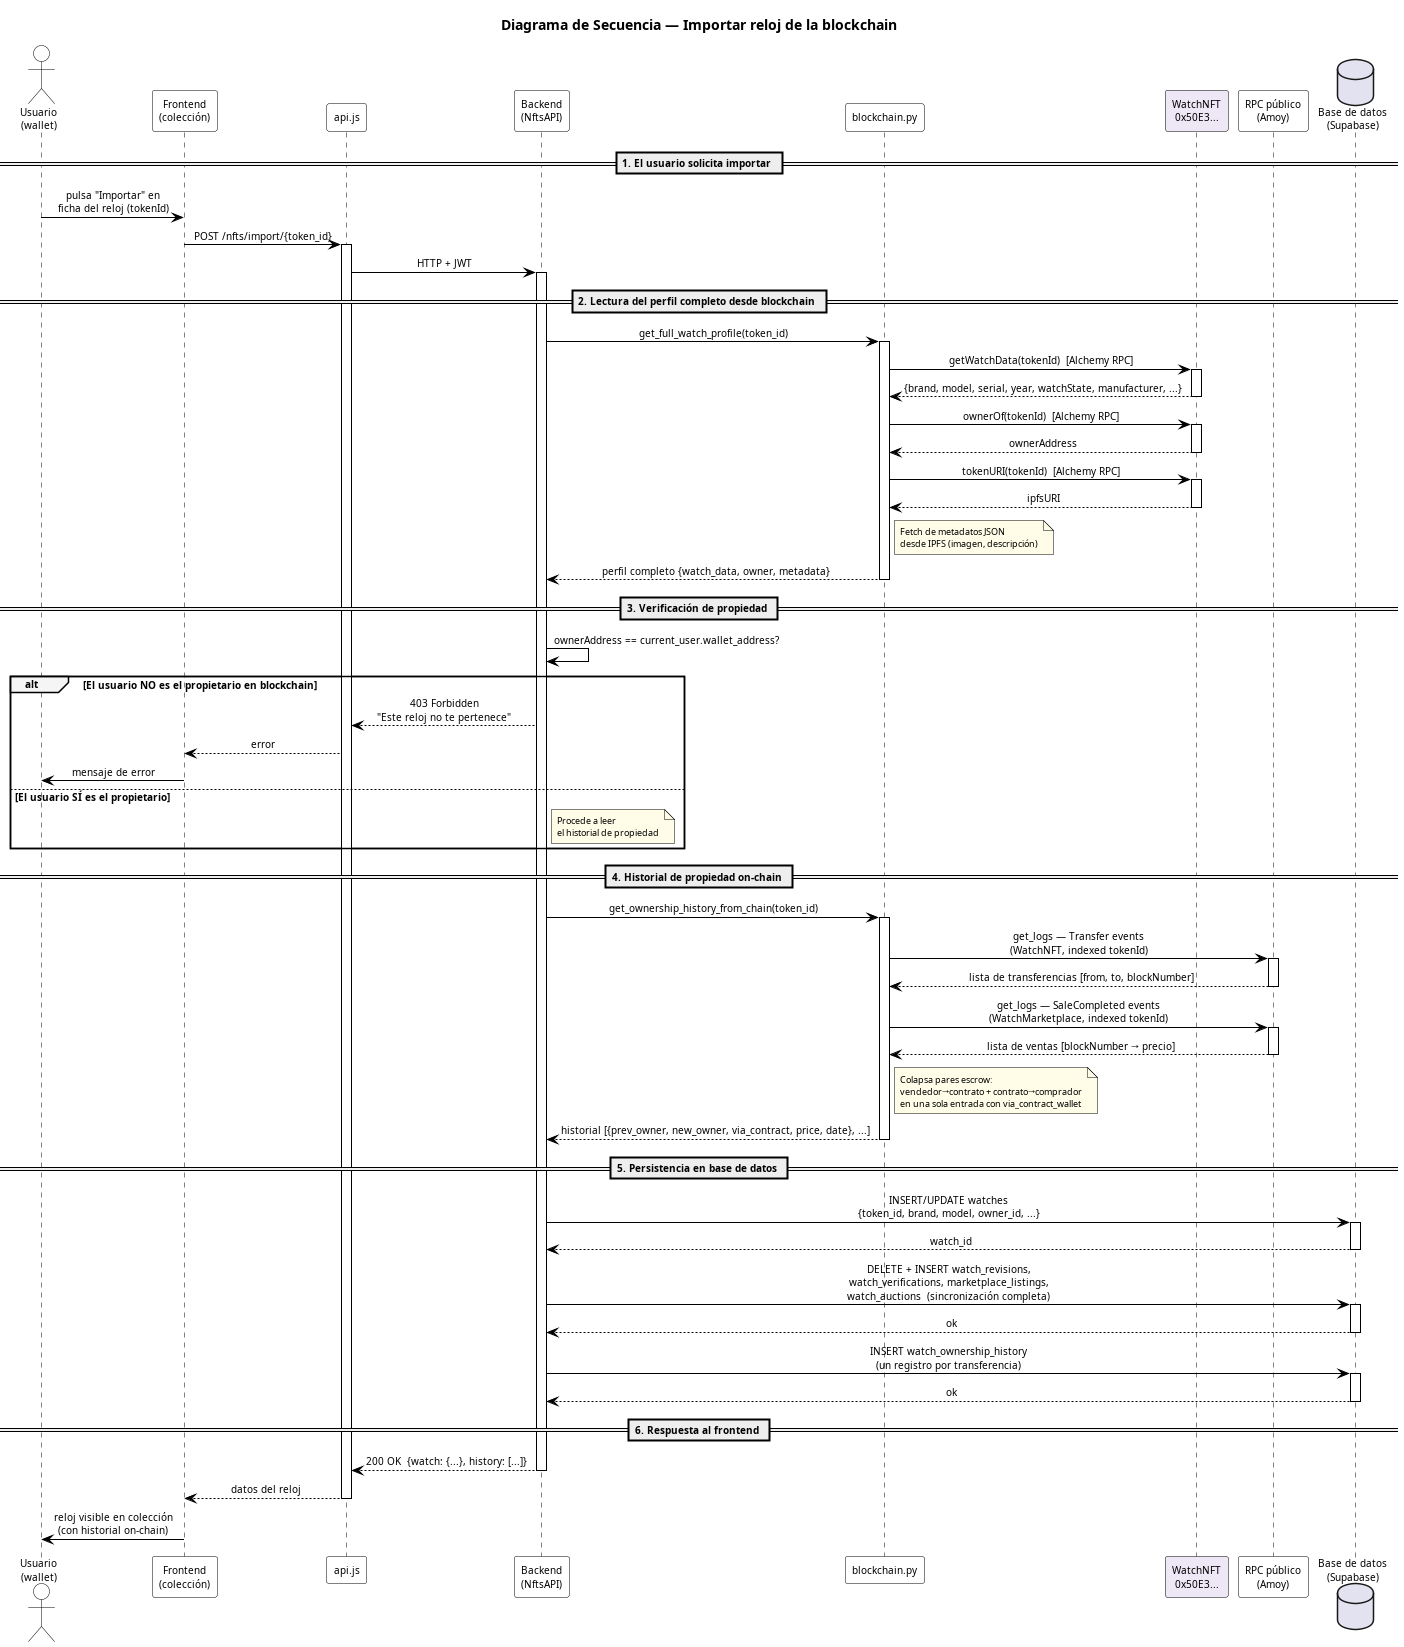

The diagram above was rendered by PlantUML. Its source (embedded in the PNG):
@startuml DS_ImportarReloj

title Diagrama de Secuencia — Importar reloj de la blockchain

skinparam defaultFontName Arial
skinparam defaultFontSize 10
skinparam shadowing false
skinparam backgroundColor #FFFFFF
skinparam sequenceMessageAlign center

skinparam participant {
  BackgroundColor #FFFFFF
  BorderColor     #000000
  FontColor       #000000
}
skinparam actor {
  BackgroundColor #FFFFFF
  BorderColor     #000000
  FontColor       #000000
}
skinparam note {
  BackgroundColor #FFFDE7
  BorderColor     #000000
  FontSize        9
}
skinparam sequence {
  ArrowColor            #000000
  LifeLineBorderColor   #000000
  LifeLineBackgroundColor #FFFFFF
  GroupBorderColor      #000000
  GroupBackgroundColor  #F5F5F5
  GroupFontColor        #000000
  DividerBackgroundColor #EEEEEE
  DividerBorderColor    #000000
}

actor    "Usuario\n(wallet)"          as USER
participant "Frontend\n(colección)"  as FE
participant "api.js"                  as API
participant "Backend\n(NftsAPI)"      as BE
participant "blockchain.py"           as BC
participant "WatchNFT\n0x50E3..."     as NFT  #EDE7F6
participant "RPC público\n(Amoy)"     as RPC
database   "Base de datos\n(Supabase)" as DB

== 1. El usuario solicita importar ==

USER -> FE   : pulsa "Importar" en\nficha del reloj (tokenId)
FE   -> API  : POST /nfts/import/{token_id}
activate API
API  -> BE   : HTTP + JWT
activate BE

== 2. Lectura del perfil completo desde blockchain ==

BE   -> BC   : get_full_watch_profile(token_id)
activate BC

BC   -> NFT  : getWatchData(tokenId)  [Alchemy RPC]
activate NFT
NFT  --> BC  : {brand, model, serial, year, watchState, manufacturer, ...}
deactivate NFT

BC   -> NFT  : ownerOf(tokenId)  [Alchemy RPC]
activate NFT
NFT  --> BC  : ownerAddress
deactivate NFT

BC   -> NFT  : tokenURI(tokenId)  [Alchemy RPC]
activate NFT
NFT  --> BC  : ipfsURI
deactivate NFT

note right of BC
  Fetch de metadatos JSON
  desde IPFS (imagen, descripción)
end note

BC   --> BE  : perfil completo {watch_data, owner, metadata}
deactivate BC

== 3. Verificación de propiedad ==

BE   -> BE   : ownerAddress == current_user.wallet_address?

alt El usuario NO es el propietario en blockchain
  BE   --> API : 403 Forbidden\n"Este reloj no te pertenece"
  API  --> FE  : error
  FE   -> USER : mensaje de error
else El usuario SÍ es el propietario
  note right of BE : Procede a leer\nel historial de propiedad
end

== 4. Historial de propiedad on-chain ==

BE   -> BC   : get_ownership_history_from_chain(token_id)
activate BC

BC   -> RPC  : get_logs — Transfer events\n(WatchNFT, indexed tokenId)
activate RPC
RPC  --> BC  : lista de transferencias [from, to, blockNumber]
deactivate RPC

BC   -> RPC  : get_logs — SaleCompleted events\n(WatchMarketplace, indexed tokenId)
activate RPC
RPC  --> BC  : lista de ventas [blockNumber → precio]
deactivate RPC

note right of BC
  Colapsa pares escrow:
  vendedor→contrato + contrato→comprador
  en una sola entrada con via_contract_wallet
end note

BC   --> BE  : historial [{prev_owner, new_owner, via_contract, price, date}, ...]
deactivate BC

== 5. Persistencia en base de datos ==

BE   -> DB   : INSERT/UPDATE watches\n{token_id, brand, model, owner_id, ...}
activate DB
DB   --> BE  : watch_id
deactivate DB

BE   -> DB   : DELETE + INSERT watch_revisions,\nwatch_verifications, marketplace_listings,\nwatch_auctions  (sincronización completa)
activate DB
DB   --> BE  : ok
deactivate DB

BE   -> DB   : INSERT watch_ownership_history\n(un registro por transferencia)
activate DB
DB   --> BE  : ok
deactivate DB

== 6. Respuesta al frontend ==

BE   --> API : 200 OK  {watch: {...}, history: [...]}
deactivate BE
API  --> FE  : datos del reloj
deactivate API

FE   -> USER : reloj visible en colección\n(con historial on-chain)

@enduml